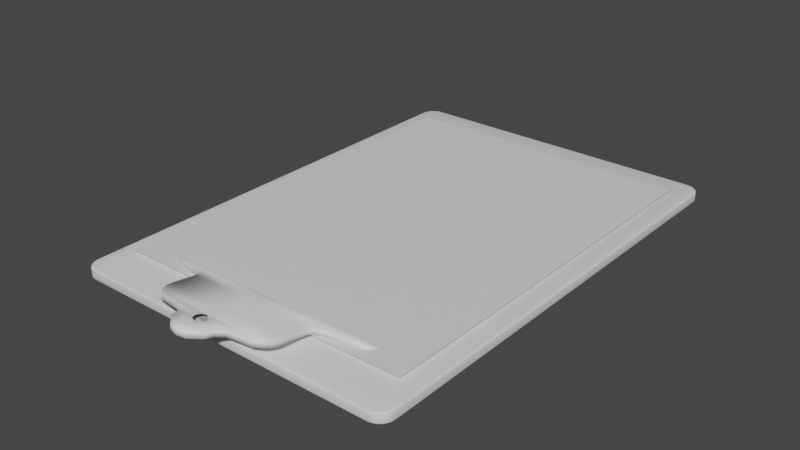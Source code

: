 # Source: clipboard.blend  (saved by Blender 2.90.8; exported with 4.5.12 LTS)
import bpy
from mathutils import Matrix  # noqa: F401  (used for matrix-valued properties, if any)

bpy.ops.wm.read_factory_settings(use_empty=True)
scene = bpy.context.scene
scene.name = 'Scene'

# ---- collections
col_collection = bpy.data.collections.new('Collection'); scene.collection.children.link(col_collection)

# ---- materials (node trees are filled in below, after node groups)
mat_board = bpy.data.materials.new('Board')
mat_board.use_transparent_shadow = False
mat_clip = bpy.data.materials.new('Clip')
mat_clip.use_transparent_shadow = False
mat_paper = bpy.data.materials.new('Paper')
mat_paper.use_transparent_shadow = False

# ---- material node trees
mat_board.use_nodes = True; mat_board.node_tree.nodes.clear()
_N = mat_board.node_tree.nodes; _L = mat_board.node_tree.links
n0 = _N.new('ShaderNodeBsdfPrincipled'); n0.name = 'Principled BSDF'; n0.location = (10, 300)
n0.distribution = 'GGX'
n0.subsurface_method = 'BURLEY'
n0.inputs[3].default_value = 1.45
n0.inputs[27].default_value = (0.0, 0.0, 0.0, 1.0)
n0.inputs[28].default_value = 1.0
n1 = _N.new('ShaderNodeOutputMaterial'); n1.name = 'Material Output'; n1.location = (300, 300)
_L.new(n0.outputs[0], n1.inputs[0])
n1.is_active_output = True
mat_clip.use_nodes = True; mat_clip.node_tree.nodes.clear()
_N = mat_clip.node_tree.nodes; _L = mat_clip.node_tree.links
n0 = _N.new('ShaderNodeBsdfPrincipled'); n0.name = 'Principled BSDF'; n0.location = (10, 300)
n0.distribution = 'GGX'
n0.subsurface_method = 'BURLEY'
n0.inputs[3].default_value = 1.45
n0.inputs[27].default_value = (0.0, 0.0, 0.0, 1.0)
n0.inputs[28].default_value = 1.0
n1 = _N.new('ShaderNodeOutputMaterial'); n1.name = 'Material Output'; n1.location = (300, 300)
_L.new(n0.outputs[0], n1.inputs[0])
n1.is_active_output = True
mat_paper.use_nodes = True; mat_paper.node_tree.nodes.clear()
_N = mat_paper.node_tree.nodes; _L = mat_paper.node_tree.links
n0 = _N.new('ShaderNodeBsdfPrincipled'); n0.name = 'Principled BSDF'; n0.location = (10, 300)
n0.distribution = 'GGX'
n0.subsurface_method = 'BURLEY'
n0.inputs[3].default_value = 1.45
n0.inputs[27].default_value = (0.0, 0.0, 0.0, 1.0)
n0.inputs[28].default_value = 1.0
n1 = _N.new('ShaderNodeOutputMaterial'); n1.name = 'Material Output'; n1.location = (300, 300)
_L.new(n0.outputs[0], n1.inputs[0])
n1.is_active_output = True

# ---- world
world_world = bpy.data.worlds.new('World'); scene.world = world_world
world_world.use_nodes = True; world_world.node_tree.nodes.clear()
_N = world_world.node_tree.nodes; _L = world_world.node_tree.links
n0 = _N.new('ShaderNodeOutputWorld'); n0.name = 'World Output'; n0.location = (300, 300)
n1 = _N.new('ShaderNodeBackground'); n1.name = 'Background'; n1.location = (10, 300)
n1.inputs[0].default_value = (0.05088, 0.05088, 0.05088, 1.0)
_L.new(n1.outputs[0], n0.inputs[0])
n0.is_active_output = True
world_world.color = (0.05088, 0.05088, 0.05088)
world_world.use_sun_shadow = False
world_world.sun_shadow_jitter_overblur = 0.0

# ---- meshes
me_cube_001 = bpy.data.meshes.new('Cube.001')
me_cube_001.from_pydata([(-1.247, -1.935, -0.04122), (-1.247, -1.948, -0.02845), (-1.247, -1.942, -0.03951), (-1.247, -1.946, -0.03484), (-1.354, -1.828, -0.04122), (-1.367, -1.829, -0.02845), (-1.36, -1.828, -0.03951), (-1.365, -1.829, -0.03484), (-1.271, -1.932, -0.04122), (-1.274, -1.945, -0.02845), (-1.273, -1.939, -0.03951), (-1.274, -1.943, -0.03484), (-1.294, -1.925, -0.04122), (-1.299, -1.936, -0.02845), (-1.296, -1.93, -0.03951), (-1.299, -1.935, -0.03484), (-1.314, -1.912, -0.04122), (-1.322, -1.922, -0.02845), (-1.318, -1.917, -0.03951), (-1.321, -1.921, -0.03484), (-1.331, -1.895, -0.04122), (-1.341, -1.903, -0.02845), (-1.336, -1.899, -0.03951), (-1.339, -1.902, -0.03484), (-1.343, -1.875, -0.04122), (-1.355, -1.88, -0.02845), (-1.349, -1.878, -0.03951), (-1.353, -1.88, -0.03484), (-1.351, -1.852, -0.04122), (-1.364, -1.855, -0.02845), (-1.358, -1.854, -0.03951), (-1.362, -1.855, -0.03484), (-1.354, -1.828, 0.04122), (-1.367, -1.829, 0.02845), (-1.36, -1.828, 0.03951), (-1.365, -1.829, 0.03484), (-1.247, -1.935, 0.04122), (-1.247, -1.948, 0.02845), (-1.247, -1.942, 0.03951), (-1.247, -1.946, 0.03484), (-1.351, -1.852, 0.04122), (-1.364, -1.855, 0.02845), (-1.358, -1.854, 0.03951), (-1.362, -1.855, 0.03484), (-1.343, -1.875, 0.04122), (-1.355, -1.88, 0.02845), (-1.349, -1.878, 0.03951), (-1.353, -1.88, 0.03484), (-1.331, -1.895, 0.04122), (-1.341, -1.903, 0.02845), (-1.336, -1.899, 0.03951), (-1.339, -1.902, 0.03484), (-1.314, -1.912, 0.04122), (-1.322, -1.922, 0.02845), (-1.318, -1.917, 0.03951), (-1.321, -1.921, 0.03484), (-1.294, -1.925, 0.04122), (-1.299, -1.936, 0.02845), (-1.296, -1.93, 0.03951), (-1.299, -1.935, 0.03484), (-1.271, -1.932, 0.04122), (-1.274, -1.945, 0.02845), (-1.273, -1.939, 0.03951), (-1.274, -1.943, 0.03484), (-1.354, 1.828, -0.04122), (-1.367, 1.829, -0.02845), (-1.36, 1.828, -0.03951), (-1.365, 1.829, -0.03484), (-1.247, 1.935, -0.04122), (-1.247, 1.948, -0.02845), (-1.247, 1.942, -0.03951), (-1.247, 1.946, -0.03484), (-1.351, 1.852, -0.04122), (-1.364, 1.855, -0.02845), (-1.358, 1.854, -0.03951), (-1.362, 1.855, -0.03484), (-1.343, 1.875, -0.04122), (-1.355, 1.88, -0.02845), (-1.349, 1.878, -0.03951), (-1.353, 1.88, -0.03484), (-1.331, 1.895, -0.04122), (-1.341, 1.903, -0.02845), (-1.336, 1.899, -0.03951), (-1.339, 1.902, -0.03484), (-1.314, 1.912, -0.04122), (-1.322, 1.922, -0.02845), (-1.318, 1.917, -0.03951), (-1.321, 1.921, -0.03484), (-1.294, 1.925, -0.04122), (-1.299, 1.936, -0.02845), (-1.296, 1.93, -0.03951), (-1.299, 1.935, -0.03484), (-1.271, 1.932, -0.04122), (-1.274, 1.945, -0.02845), (-1.273, 1.939, -0.03951), (-1.274, 1.943, -0.03484), (-1.247, 1.935, 0.04122), (-1.247, 1.948, 0.02845), (-1.247, 1.942, 0.03951), (-1.247, 1.946, 0.03484), (-1.354, 1.828, 0.04122), (-1.367, 1.829, 0.02845), (-1.36, 1.828, 0.03951), (-1.365, 1.829, 0.03484), (-1.271, 1.932, 0.04122), (-1.274, 1.945, 0.02845), (-1.273, 1.939, 0.03951), (-1.274, 1.943, 0.03484), (-1.294, 1.925, 0.04122), (-1.299, 1.936, 0.02845), (-1.296, 1.93, 0.03951), (-1.299, 1.935, 0.03484), (-1.314, 1.912, 0.04122), (-1.322, 1.922, 0.02845), (-1.318, 1.917, 0.03951), (-1.321, 1.921, 0.03484), (-1.331, 1.895, 0.04122), (-1.341, 1.903, 0.02845), (-1.336, 1.899, 0.03951), (-1.339, 1.902, 0.03484), (-1.343, 1.875, 0.04122), (-1.355, 1.88, 0.02845), (-1.349, 1.878, 0.03951), (-1.353, 1.88, 0.03484), (-1.351, 1.852, 0.04122), (-1.364, 1.855, 0.02845), (-1.358, 1.854, 0.03951), (-1.362, 1.855, 0.03484), (1.354, -1.828, -0.04122), (1.367, -1.829, -0.02845), (1.36, -1.828, -0.03951), (1.365, -1.829, -0.03484), (1.247, -1.935, -0.04122), (1.247, -1.948, -0.02845), (1.247, -1.942, -0.03951), (1.247, -1.946, -0.03484), (1.351, -1.852, -0.04122), (1.364, -1.855, -0.02845), (1.358, -1.854, -0.03951), (1.362, -1.855, -0.03484), (1.343, -1.875, -0.04122), (1.355, -1.88, -0.02845), (1.349, -1.878, -0.03951), (1.353, -1.88, -0.03484), (1.331, -1.895, -0.04122), (1.341, -1.903, -0.02845), (1.336, -1.899, -0.03951), (1.339, -1.902, -0.03484), (1.314, -1.912, -0.04122), (1.322, -1.922, -0.02845), (1.318, -1.917, -0.03951), (1.321, -1.921, -0.03484), (1.294, -1.925, -0.04122), (1.299, -1.936, -0.02845), (1.296, -1.93, -0.03951), (1.299, -1.935, -0.03484), (1.271, -1.932, -0.04122), (1.274, -1.945, -0.02845), (1.273, -1.939, -0.03951), (1.274, -1.943, -0.03484), (1.247, -1.935, 0.04122), (1.247, -1.948, 0.02845), (1.247, -1.942, 0.03951), (1.247, -1.946, 0.03484), (1.354, -1.828, 0.04122), (1.367, -1.829, 0.02845), (1.36, -1.828, 0.03951), (1.365, -1.829, 0.03484), (1.271, -1.932, 0.04122), (1.274, -1.945, 0.02845), (1.273, -1.939, 0.03951), (1.274, -1.943, 0.03484), (1.294, -1.925, 0.04122), (1.299, -1.936, 0.02845), (1.296, -1.93, 0.03951), (1.299, -1.935, 0.03484), (1.314, -1.912, 0.04122), (1.322, -1.922, 0.02845), (1.318, -1.917, 0.03951), (1.321, -1.921, 0.03484), (1.331, -1.895, 0.04122), (1.341, -1.903, 0.02845), (1.336, -1.899, 0.03951), (1.339, -1.902, 0.03484), (1.343, -1.875, 0.04122), (1.355, -1.88, 0.02845), (1.349, -1.878, 0.03951), (1.353, -1.88, 0.03484), (1.351, -1.852, 0.04122), (1.364, -1.855, 0.02845), (1.358, -1.854, 0.03951), (1.362, -1.855, 0.03484), (1.247, 1.935, -0.04122), (1.247, 1.948, -0.02845), (1.247, 1.942, -0.03951), (1.247, 1.946, -0.03484), (1.354, 1.828, -0.04122), (1.367, 1.829, -0.02845), (1.36, 1.828, -0.03951), (1.365, 1.829, -0.03484), (1.271, 1.932, -0.04122), (1.274, 1.945, -0.02845), (1.273, 1.939, -0.03951), (1.274, 1.943, -0.03484), (1.294, 1.925, -0.04122), (1.299, 1.936, -0.02845), (1.296, 1.93, -0.03951), (1.299, 1.935, -0.03484), (1.314, 1.912, -0.04122), (1.322, 1.922, -0.02845), (1.318, 1.917, -0.03951), (1.321, 1.921, -0.03484), (1.331, 1.895, -0.04122), (1.341, 1.903, -0.02845), (1.336, 1.899, -0.03951), (1.339, 1.902, -0.03484), (1.343, 1.875, -0.04122), (1.355, 1.88, -0.02845), (1.349, 1.878, -0.03951), (1.353, 1.88, -0.03484), (1.351, 1.852, -0.04122), (1.364, 1.855, -0.02845), (1.358, 1.854, -0.03951), (1.362, 1.855, -0.03484), (1.354, 1.828, 0.04122), (1.367, 1.829, 0.02845), (1.36, 1.828, 0.03951), (1.365, 1.829, 0.03484), (1.247, 1.935, 0.04122), (1.247, 1.948, 0.02845), (1.247, 1.942, 0.03951), (1.247, 1.946, 0.03484), (1.351, 1.852, 0.04122), (1.364, 1.855, 0.02845), (1.358, 1.854, 0.03951), (1.362, 1.855, 0.03484), (1.343, 1.875, 0.04122), (1.355, 1.88, 0.02845), (1.349, 1.878, 0.03951), (1.353, 1.88, 0.03484), (1.331, 1.895, 0.04122), (1.341, 1.903, 0.02845), (1.336, 1.899, 0.03951), (1.339, 1.902, 0.03484), (1.314, 1.912, 0.04122), (1.322, 1.922, 0.02845), (1.318, 1.917, 0.03951), (1.321, 1.921, 0.03484), (1.294, 1.925, 0.04122), (1.299, 1.936, 0.02845), (1.296, 1.93, 0.03951), (1.299, 1.935, 0.03484), (1.271, 1.932, 0.04122), (1.274, 1.945, 0.02845), (1.273, 1.939, 0.03951), (1.274, 1.943, 0.03484)], [], [(29, 41, 33, 5), (161, 133, 157, 169), (125, 73, 65, 101), (9, 61, 57, 13), (121, 77, 73, 125), (133, 161, 37, 1), (13, 57, 53, 17), (17, 53, 49, 21), (21, 49, 45, 25), (25, 45, 41, 29), (224, 232, 236, 240, 244, 248, 252, 228, 96, 104, 108, 112, 116, 120, 124, 100, 32, 40, 44, 48, 52, 56, 60, 36, 160, 168, 172, 176, 180, 184, 188, 164), (5, 33, 101, 65), (69, 97, 229, 193), (189, 137, 129, 165), (105, 93, 89, 109), (109, 89, 85, 113), (113, 85, 81, 117), (117, 81, 77, 121), (97, 69, 93, 105), (249, 205, 201, 253), (233, 221, 217, 237), (237, 217, 213, 241), (241, 213, 209, 245), (245, 209, 205, 249), (225, 197, 221, 233), (185, 141, 137, 189), (253, 201, 193, 229), (169, 157, 153, 173), (173, 153, 149, 177), (177, 149, 145, 181), (181, 145, 141, 185), (197, 225, 165, 129), (1, 37, 61, 9), (8, 0, 2, 10), (10, 2, 3, 11), (11, 3, 1, 9), (36, 60, 62, 38), (38, 62, 63, 39), (39, 63, 61, 37), (12, 8, 10, 14), (14, 10, 11, 15), (15, 11, 9, 13), (60, 56, 58, 62), (62, 58, 59, 63), (63, 59, 57, 61), (16, 12, 14, 18), (18, 14, 15, 19), (19, 15, 13, 17), (56, 52, 54, 58), (58, 54, 55, 59), (59, 55, 53, 57), (20, 16, 18, 22), (22, 18, 19, 23), (23, 19, 17, 21), (52, 48, 50, 54), (54, 50, 51, 55), (55, 51, 49, 53), (24, 20, 22, 26), (26, 22, 23, 27), (27, 23, 21, 25), (48, 44, 46, 50), (50, 46, 47, 51), (51, 47, 45, 49), (28, 24, 26, 30), (30, 26, 27, 31), (31, 27, 25, 29), (44, 40, 42, 46), (46, 42, 43, 47), (47, 43, 41, 45), (4, 28, 30, 6), (6, 30, 31, 7), (7, 31, 29, 5), (40, 32, 34, 42), (42, 34, 35, 43), (43, 35, 33, 41), (104, 96, 98, 106), (106, 98, 99, 107), (107, 99, 97, 105), (68, 92, 94, 70), (70, 94, 95, 71), (71, 95, 93, 69), (108, 104, 106, 110), (110, 106, 107, 111), (111, 107, 105, 109), (92, 88, 90, 94), (94, 90, 91, 95), (95, 91, 89, 93), (112, 108, 110, 114), (114, 110, 111, 115), (115, 111, 109, 113), (88, 84, 86, 90), (90, 86, 87, 91), (91, 87, 85, 89), (116, 112, 114, 118), (118, 114, 115, 119), (119, 115, 113, 117), (84, 80, 82, 86), (86, 82, 83, 87), (87, 83, 81, 85), (120, 116, 118, 122), (122, 118, 119, 123), (123, 119, 117, 121), (80, 76, 78, 82), (82, 78, 79, 83), (83, 79, 77, 81), (124, 120, 122, 126), (126, 122, 123, 127), (127, 123, 121, 125), (76, 72, 74, 78), (78, 74, 75, 79), (79, 75, 73, 77), (100, 124, 126, 102), (102, 126, 127, 103), (103, 127, 125, 101), (72, 64, 66, 74), (74, 66, 67, 75), (75, 67, 65, 73), (232, 224, 226, 234), (234, 226, 227, 235), (235, 227, 225, 233), (196, 220, 222, 198), (198, 222, 223, 199), (199, 223, 221, 197), (236, 232, 234, 238), (238, 234, 235, 239), (239, 235, 233, 237), (220, 216, 218, 222), (222, 218, 219, 223), (223, 219, 217, 221), (240, 236, 238, 242), (242, 238, 239, 243), (243, 239, 237, 241), (216, 212, 214, 218), (218, 214, 215, 219), (219, 215, 213, 217), (244, 240, 242, 246), (246, 242, 243, 247), (247, 243, 241, 245), (212, 208, 210, 214), (214, 210, 211, 215), (215, 211, 209, 213), (248, 244, 246, 250), (250, 246, 247, 251), (251, 247, 245, 249), (208, 204, 206, 210), (210, 206, 207, 211), (211, 207, 205, 209), (252, 248, 250, 254), (254, 250, 251, 255), (255, 251, 249, 253), (204, 200, 202, 206), (206, 202, 203, 207), (207, 203, 201, 205), (228, 252, 254, 230), (230, 254, 255, 231), (231, 255, 253, 229), (200, 192, 194, 202), (202, 194, 195, 203), (203, 195, 193, 201), (168, 160, 162, 170), (170, 162, 163, 171), (171, 163, 161, 169), (132, 156, 158, 134), (134, 158, 159, 135), (135, 159, 157, 133), (172, 168, 170, 174), (174, 170, 171, 175), (175, 171, 169, 173), (156, 152, 154, 158), (158, 154, 155, 159), (159, 155, 153, 157), (176, 172, 174, 178), (178, 174, 175, 179), (179, 175, 173, 177), (152, 148, 150, 154), (154, 150, 151, 155), (155, 151, 149, 153), (180, 176, 178, 182), (182, 178, 179, 183), (183, 179, 177, 181), (148, 144, 146, 150), (150, 146, 147, 151), (151, 147, 145, 149), (184, 180, 182, 186), (186, 182, 183, 187), (187, 183, 181, 185), (144, 140, 142, 146), (146, 142, 143, 147), (147, 143, 141, 145), (188, 184, 186, 190), (190, 186, 187, 191), (191, 187, 185, 189), (140, 136, 138, 142), (142, 138, 139, 143), (143, 139, 137, 141), (164, 188, 190, 166), (166, 190, 191, 167), (167, 191, 189, 165), (136, 128, 130, 138), (138, 130, 131, 139), (139, 131, 129, 137), (5, 65, 67, 7), (7, 67, 66, 6), (6, 66, 64, 4), (69, 193, 195, 71), (71, 195, 194, 70), (70, 194, 192, 68), (197, 129, 131, 199), (199, 131, 130, 198), (198, 130, 128, 196), (133, 1, 3, 135), (135, 3, 2, 134), (134, 2, 0, 132), (32, 100, 102, 34), (34, 102, 103, 35), (35, 103, 101, 33), (160, 36, 38, 162), (162, 38, 39, 163), (163, 39, 37, 161), (165, 225, 227, 167), (167, 227, 226, 166), (166, 226, 224, 164), (229, 97, 99, 231), (231, 99, 98, 230), (230, 98, 96, 228), (64, 72, 76, 80, 84, 88, 92, 68, 192, 200, 204, 208, 212, 216, 220, 196, 128, 136, 140, 144, 148, 152, 156, 132, 0, 8, 12, 16, 20, 24, 28, 4)])
me_cube_001.polygons.foreach_set('use_smooth', [True] * 226)
_uv = me_cube_001.uv_layers.new(name='UVMap')
_uv.uv.foreach_set('vector', [0.4137, 0.005952, 0.5863, 0.005952, 0.5863, 0.007656, 0.4137, 0.007656, 0.5863, 0.7609, 0.4137, 0.7609, 0.4118, 0.7556, 0.5882, 0.7556, 0.6437, 0.3313, 0.3563, 0.3313, 0.4137, 0.2423, 0.5863, 0.2423, 0.4137, 0.9915, 0.5863, 0.9915, 0.5863, 0.9938, 0.4137, 0.9938, 0.6435, 0.3319, 0.3565, 0.3319, 0.3563, 0.3313, 0.6437, 0.3313, 0.4137, 0.7609, 0.5863, 0.7609, 0.5863, 0.9891, 0.4137, 0.9891, 0.4137, 0.9938, 0.5863, 0.9938, 0.5863, 0.9959, 0.4137, 0.9959, 0.4137, 0.0, 0.5863, 0.0, 0.5863, 0.002883, 0.4137, 0.002883, 0.4137, 0.002883, 0.5863, 0.002883, 0.5863, 0.004334, 0.4137, 0.004334, 0.4137, 0.004334, 0.5863, 0.004334, 0.5863, 0.005952, 0.4137, 0.005952, 0.626, 0.5076, 0.626, 0.506, 0.6263, 0.5045, 0.6266, 0.5026, 0.6272, 0.4992, 0.6279, 0.4973, 0.6297, 0.4968, 0.6349, 0.4997, 0.8282, 0.4648, 0.7381, 0.3725, 0.7157, 0.3481, 0.7139, 0.3442, 0.7144, 0.3416, 0.7173, 0.3433, 0.7417, 0.3684, 0.837, 0.4693, 0.8738, 0.7423, 0.8736, 0.7439, 0.8729, 0.7453, 0.8717, 0.7466, 0.8702, 0.7477, 0.8683, 0.7485, 0.8662, 0.749, 0.864, 0.7492, 0.6349, 0.7503, 0.6297, 0.7532, 0.6279, 0.7527, 0.6272, 0.7508, 0.6267, 0.7474, 0.6263, 0.7455, 0.626, 0.744, 0.626, 0.7424, 0.4137, 0.007656, 0.5863, 0.007656, 0.5863, 0.2423, 0.4137, 0.2423, 0.4137, 0.2609, 0.5863, 0.2609, 0.5863, 0.4891, 0.4137, 0.4891, 0.5863, 0.744, 0.4137, 0.744, 0.4137, 0.7423, 0.5863, 0.7423, 0.6418, 0.3391, 0.3582, 0.3391, 0.3576, 0.3377, 0.6424, 0.3377, 0.6424, 0.3377, 0.3576, 0.3377, 0.3572, 0.3366, 0.6428, 0.3366, 0.6428, 0.3366, 0.3572, 0.3366, 0.3568, 0.3324, 0.6432, 0.3324, 0.6432, 0.3324, 0.3568, 0.3324, 0.3565, 0.3319, 0.6435, 0.3319, 0.5863, 0.2609, 0.4137, 0.2609, 0.3582, 0.3391, 0.6418, 0.3391, 0.5877, 0.4961, 0.4123, 0.4961, 0.4118, 0.4944, 0.5882, 0.4944, 0.5863, 0.506, 0.4137, 0.506, 0.4135, 0.5043, 0.5865, 0.5043, 0.5865, 0.5043, 0.4135, 0.5043, 0.4132, 0.5029, 0.5868, 0.5029, 0.5868, 0.5029, 0.4132, 0.5029, 0.4128, 0.4978, 0.5872, 0.4978, 0.5872, 0.4978, 0.4128, 0.4978, 0.4123, 0.4961, 0.5877, 0.4961, 0.5863, 0.5077, 0.4137, 0.5077, 0.4137, 0.506, 0.5863, 0.506, 0.5865, 0.7457, 0.4135, 0.7457, 0.4137, 0.744, 0.5863, 0.744, 0.5882, 0.4944, 0.4118, 0.4944, 0.4137, 0.4891, 0.5863, 0.4891, 0.5882, 0.7556, 0.4118, 0.7556, 0.4123, 0.7539, 0.5877, 0.7539, 0.5877, 0.7539, 0.4123, 0.7539, 0.4128, 0.7522, 0.5872, 0.7522, 0.5872, 0.7522, 0.4128, 0.7522, 0.4132, 0.7471, 0.5868, 0.7471, 0.5868, 0.7471, 0.4132, 0.7471, 0.4135, 0.7457, 0.5865, 0.7457, 0.4137, 0.5077, 0.5863, 0.5077, 0.5863, 0.7423, 0.4137, 0.7423, 0.4137, 0.9891, 0.5863, 0.9891, 0.5863, 0.9915, 0.4137, 0.9915, 0.1338, 0.749, 0.136, 0.7492, 0.1359, 0.7496, 0.1336, 0.7494, 0.1336, 0.7494, 0.1359, 0.7496, 0.1359, 0.75, 0.1335, 0.7498, 0.3944, 0.9915, 0.3944, 0.9891, 0.4137, 0.9891, 0.4137, 0.9915, 0.864, 0.7492, 0.8662, 0.749, 0.8664, 0.7494, 0.8641, 0.7496, 0.8641, 0.7496, 0.8664, 0.7494, 0.8665, 0.7498, 0.8641, 0.75, 0.6056, 0.9891, 0.6056, 0.9915, 0.5863, 0.9915, 0.5863, 0.9891, 0.1317, 0.7485, 0.1338, 0.749, 0.1336, 0.7494, 0.1314, 0.7489, 0.1314, 0.7489, 0.1336, 0.7494, 0.1335, 0.7498, 0.1312, 0.7492, 0.3944, 0.9938, 0.3944, 0.9915, 0.4137, 0.9915, 0.4137, 0.9938, 0.8662, 0.749, 0.8683, 0.7485, 0.8686, 0.7489, 0.8664, 0.7494, 0.8664, 0.7494, 0.8686, 0.7489, 0.8688, 0.7492, 0.8665, 0.7498, 0.6056, 0.9915, 0.6056, 0.9938, 0.5863, 0.9938, 0.5863, 0.9915, 0.1298, 0.7477, 0.1317, 0.7485, 0.1314, 0.7489, 0.1295, 0.748, 0.1295, 0.748, 0.1314, 0.7489, 0.1312, 0.7492, 0.1291, 0.7483, 0.3944, 0.9959, 0.3944, 0.9938, 0.4137, 0.9938, 0.4137, 0.9959, 0.8683, 0.7485, 0.8702, 0.7477, 0.8705, 0.748, 0.8686, 0.7489, 0.8686, 0.7489, 0.8705, 0.748, 0.8709, 0.7483, 0.8688, 0.7492, 0.6056, 0.9938, 0.6056, 0.9959, 0.5863, 0.9959, 0.5863, 0.9938, 0.1283, 0.7466, 0.1298, 0.7477, 0.1295, 0.748, 0.1278, 0.7469, 0.1278, 0.7469, 0.1295, 0.748, 0.1291, 0.7483, 0.1274, 0.7471, 0.3944, 0.002862, 0.3944, 2.079e-05, 0.4137, 0.0, 0.4137, 0.002883, 0.8702, 0.7477, 0.8717, 0.7466, 0.8722, 0.7469, 0.8705, 0.748, 0.8705, 0.748, 0.8722, 0.7469, 0.8726, 0.7471, 0.8709, 0.7483, 0.6056, 2.08e-05, 0.6056, 0.002862, 0.5863, 0.002883, 0.5863, 0.0, 0.1271, 0.7453, 0.1283, 0.7466, 0.1278, 0.7469, 0.1266, 0.7455, 0.1266, 0.7455, 0.1278, 0.7469, 0.1274, 0.7471, 0.1261, 0.7457, 0.3944, 0.004324, 0.3944, 0.002893, 0.4137, 0.002883, 0.4137, 0.004334, 0.8717, 0.7466, 0.8729, 0.7453, 0.8734, 0.7455, 0.8722, 0.7469, 0.8722, 0.7469, 0.8734, 0.7455, 0.8739, 0.7457, 0.8726, 0.7471, 0.6056, 0.002893, 0.6056, 0.004324, 0.5863, 0.004334, 0.5863, 0.002883, 0.1264, 0.7439, 0.1271, 0.7453, 0.1266, 0.7455, 0.1258, 0.744, 0.1258, 0.744, 0.1266, 0.7455, 0.1261, 0.7457, 0.1253, 0.7441, 0.3944, 0.005941, 0.3944, 0.004346, 0.4137, 0.004334, 0.4137, 0.005952, 0.8729, 0.7453, 0.8736, 0.7439, 0.8742, 0.744, 0.8734, 0.7455, 0.8734, 0.7455, 0.8742, 0.744, 0.8747, 0.7441, 0.8739, 0.7457, 0.6056, 0.004346, 0.6056, 0.005941, 0.5863, 0.005952, 0.5863, 0.004334, 0.1262, 0.7423, 0.1264, 0.7439, 0.1258, 0.744, 0.1256, 0.7423, 0.1256, 0.7423, 0.1258, 0.744, 0.1253, 0.744, 0.125, 0.7424, 0.3944, 0.00765, 0.3944, 0.005965, 0.4137, 0.005952, 0.4137, 0.007656, 0.8736, 0.7439, 0.8738, 0.7423, 0.8744, 0.7423, 0.8742, 0.744, 0.8742, 0.744, 0.8744, 0.7423, 0.875, 0.7424, 0.8747, 0.744, 0.6056, 0.005965, 0.6056, 0.00765, 0.5863, 0.007656, 0.5863, 0.005952, 0.7381, 0.3725, 0.8282, 0.4648, 0.8435, 0.4798, 0.7242, 0.3582, 0.7242, 0.3582, 0.8435, 0.4798, 0.8635, 0.4994, 0.7066, 0.3402, 0.6733, 0.3385, 0.6058, 0.2612, 0.5863, 0.2609, 0.6418, 0.3391, 0.1718, 0.4648, 0.2619, 0.3725, 0.2758, 0.3582, 0.1565, 0.4798, 0.1565, 0.4798, 0.2758, 0.3582, 0.2934, 0.3402, 0.1365, 0.4994, 0.3942, 0.2612, 0.3267, 0.3385, 0.3582, 0.3391, 0.4137, 0.2609, 0.7157, 0.3481, 0.7381, 0.3725, 0.7242, 0.3582, 0.71, 0.342, 0.71, 0.342, 0.7242, 0.3582, 0.6737, 0.339, 0.6743, 0.3377, 0.6743, 0.3377, 0.6737, 0.339, 0.6418, 0.3391, 0.6424, 0.3377, 0.2619, 0.3725, 0.2843, 0.3481, 0.29, 0.342, 0.2758, 0.3582, 0.2758, 0.3582, 0.29, 0.342, 0.3257, 0.3377, 0.3263, 0.339, 0.3263, 0.339, 0.3257, 0.3377, 0.3576, 0.3377, 0.3582, 0.3391, 0.7139, 0.3442, 0.7157, 0.3481, 0.71, 0.342, 0.71, 0.3399, 0.71, 0.3399, 0.71, 0.342, 0.6743, 0.3377, 0.6749, 0.3366, 0.6749, 0.3366, 0.6743, 0.3377, 0.6424, 0.3377, 0.6428, 0.3366, 0.2843, 0.3481, 0.2861, 0.3442, 0.29, 0.3399, 0.29, 0.342, 0.29, 0.342, 0.29, 0.3399, 0.3251, 0.3366, 0.3257, 0.3377, 0.3257, 0.3377, 0.3251, 0.3366, 0.3572, 0.3366, 0.3576, 0.3377, 0.7144, 0.3416, 0.7139, 0.3442, 0.71, 0.3399, 0.7105, 0.3365, 0.7105, 0.3365, 0.71, 0.3399, 0.6749, 0.3366, 0.6754, 0.3324, 0.6754, 0.3324, 0.6749, 0.3366, 0.6428, 0.3366, 0.6432, 0.3324, 0.2861, 0.3442, 0.2856, 0.3416, 0.2895, 0.3365, 0.29, 0.3399, 0.29, 0.3399, 0.2895, 0.3365, 0.3246, 0.3324, 0.3251, 0.3366, 0.3251, 0.3366, 0.3246, 0.3324, 0.3568, 0.3324, 0.3572, 0.3366, 0.7173, 0.3433, 0.7144, 0.3416, 0.7105, 0.3365, 0.7117, 0.3365, 0.7117, 0.3365, 0.7105, 0.3365, 0.6754, 0.3324, 0.6758, 0.3319, 0.6758, 0.3319, 0.6754, 0.3324, 0.6432, 0.3324, 0.6435, 0.3319, 0.2856, 0.3416, 0.2827, 0.3433, 0.2883, 0.3365, 0.2895, 0.3365, 0.2895, 0.3365, 0.2883, 0.3365, 0.3242, 0.3319, 0.3246, 0.3324, 0.3246, 0.3324, 0.3242, 0.3319, 0.3565, 0.3319, 0.3568, 0.3324, 0.7417, 0.3684, 0.7173, 0.3433, 0.7117, 0.3365, 0.7275, 0.3526, 0.7275, 0.3526, 0.7117, 0.3365, 0.6758, 0.3319, 0.676, 0.3314, 0.676, 0.3314, 0.6758, 0.3319, 0.6435, 0.3319, 0.6437, 0.3313, 0.2827, 0.3433, 0.2583, 0.3684, 0.2725, 0.3526, 0.2883, 0.3365, 0.2883, 0.3365, 0.2725, 0.3526, 0.324, 0.3314, 0.3242, 0.3319, 0.3242, 0.3319, 0.324, 0.3314, 0.3563, 0.3313, 0.3565, 0.3319, 0.837, 0.4693, 0.7417, 0.3684, 0.7275, 0.3526, 0.8533, 0.4856, 0.8533, 0.4856, 0.7275, 0.3526, 0.7094, 0.3326, 0.8744, 0.507, 0.6058, 0.2427, 0.6756, 0.3307, 0.6437, 0.3313, 0.5863, 0.2423, 0.2583, 0.3684, 0.163, 0.4693, 0.1467, 0.4856, 0.2725, 0.3526, 0.2725, 0.3526, 0.1467, 0.4856, 0.1256, 0.507, 0.2906, 0.3326, 0.3244, 0.3307, 0.3942, 0.2427, 0.4137, 0.2423, 0.3563, 0.3313, 0.626, 0.506, 0.626, 0.5076, 0.6255, 0.5076, 0.6256, 0.506, 0.6256, 0.506, 0.6255, 0.5076, 0.6056, 0.5077, 0.6057, 0.506, 0.6057, 0.506, 0.6056, 0.5077, 0.5863, 0.5077, 0.5863, 0.506, 0.374, 0.5076, 0.374, 0.506, 0.3744, 0.506, 0.3745, 0.5076, 0.3745, 0.5076, 0.3744, 0.506, 0.3943, 0.506, 0.3944, 0.5077, 0.3944, 0.5077, 0.3943, 0.506, 0.4137, 0.506, 0.4137, 0.5077, 0.6263, 0.5045, 0.626, 0.506, 0.6256, 0.506, 0.6258, 0.5044, 0.6258, 0.5044, 0.6256, 0.506, 0.6057, 0.506, 0.6059, 0.5043, 0.6059, 0.5043, 0.6057, 0.506, 0.5863, 0.506, 0.5865, 0.5043, 0.374, 0.506, 0.3737, 0.5045, 0.3742, 0.5044, 0.3744, 0.506, 0.3744, 0.506, 0.3742, 0.5044, 0.3941, 0.5043, 0.3943, 0.506, 0.3943, 0.506, 0.3941, 0.5043, 0.4135, 0.5043, 0.4137, 0.506, 0.6266, 0.5026, 0.6263, 0.5045, 0.6258, 0.5044, 0.6262, 0.5027, 0.6262, 0.5027, 0.6258, 0.5044, 0.6059, 0.5043, 0.6063, 0.5029, 0.6063, 0.5029, 0.6059, 0.5043, 0.5865, 0.5043, 0.5868, 0.5029, 0.3737, 0.5045, 0.3734, 0.5026, 0.3738, 0.5027, 0.3742, 0.5044, 0.3742, 0.5044, 0.3738, 0.5027, 0.3937, 0.5029, 0.3941, 0.5043, 0.3941, 0.5043, 0.3937, 0.5029, 0.4132, 0.5029, 0.4135, 0.5043, 0.6272, 0.4992, 0.6266, 0.5026, 0.6262, 0.5027, 0.6268, 0.4986, 0.6268, 0.4986, 0.6262, 0.5027, 0.6063, 0.5029, 0.6068, 0.4978, 0.6068, 0.4978, 0.6063, 0.5029, 0.5868, 0.5029, 0.5872, 0.4978, 0.3734, 0.5026, 0.3728, 0.4992, 0.3732, 0.4986, 0.3738, 0.5027, 0.3738, 0.5027, 0.3732, 0.4986, 0.3932, 0.4978, 0.3937, 0.5029, 0.3937, 0.5029, 0.3932, 0.4978, 0.4128, 0.4978, 0.4132, 0.5029, 0.6279, 0.4973, 0.6272, 0.4992, 0.6268, 0.4986, 0.6275, 0.4967, 0.6275, 0.4967, 0.6268, 0.4986, 0.6068, 0.4978, 0.6074, 0.4961, 0.6074, 0.4961, 0.6068, 0.4978, 0.5872, 0.4978, 0.5877, 0.4961, 0.3728, 0.4992, 0.3721, 0.4973, 0.3725, 0.4967, 0.3732, 0.4986, 0.3732, 0.4986, 0.3725, 0.4967, 0.3926, 0.4961, 0.3932, 0.4978, 0.3932, 0.4978, 0.3926, 0.4961, 0.4123, 0.4961, 0.4128, 0.4978, 0.6297, 0.4968, 0.6279, 0.4973, 0.6275, 0.4967, 0.6289, 0.4957, 0.6289, 0.4957, 0.6275, 0.4967, 0.6074, 0.4961, 0.608, 0.4944, 0.608, 0.4944, 0.6074, 0.4961, 0.5877, 0.4961, 0.5882, 0.4944, 0.3721, 0.4973, 0.3703, 0.4968, 0.3711, 0.4957, 0.3725, 0.4967, 0.3725, 0.4967, 0.3711, 0.4957, 0.392, 0.4944, 0.3926, 0.4961, 0.3926, 0.4961, 0.392, 0.4944, 0.4118, 0.4944, 0.4123, 0.4961, 0.6349, 0.4997, 0.6297, 0.4968, 0.6289, 0.4957, 0.6353, 0.4997, 0.6353, 0.4997, 0.6289, 0.4957, 0.6279, 0.4944, 0.6359, 0.5, 0.6056, 0.4891, 0.608, 0.4944, 0.5882, 0.4944, 0.5863, 0.4891, 0.3703, 0.4968, 0.3651, 0.4997, 0.3647, 0.4997, 0.3711, 0.4957, 0.3711, 0.4957, 0.3647, 0.4997, 0.3641, 0.5, 0.3721, 0.4944, 0.392, 0.4944, 0.3944, 0.4891, 0.4137, 0.4891, 0.4118, 0.4944, 0.6297, 0.7532, 0.6349, 0.7503, 0.6353, 0.7502, 0.6289, 0.7543, 0.6289, 0.7543, 0.6353, 0.7502, 0.6359, 0.75, 0.6279, 0.7556, 0.608, 0.7556, 0.6056, 0.7609, 0.5863, 0.7609, 0.5882, 0.7556, 0.3651, 0.7503, 0.3703, 0.7532, 0.3711, 0.7543, 0.3647, 0.7502, 0.3647, 0.7502, 0.3711, 0.7543, 0.3721, 0.7556, 0.3641, 0.75, 0.3944, 0.7609, 0.392, 0.7556, 0.4118, 0.7556, 0.4137, 0.7609, 0.6279, 0.7527, 0.6297, 0.7532, 0.6289, 0.7543, 0.6275, 0.7533, 0.6275, 0.7533, 0.6289, 0.7543, 0.608, 0.7556, 0.6074, 0.7539, 0.6074, 0.7539, 0.608, 0.7556, 0.5882, 0.7556, 0.5877, 0.7539, 0.3703, 0.7532, 0.3721, 0.7527, 0.3725, 0.7533, 0.3711, 0.7543, 0.3711, 0.7543, 0.3725, 0.7533, 0.3926, 0.7539, 0.392, 0.7556, 0.392, 0.7556, 0.3926, 0.7539, 0.4123, 0.7539, 0.4118, 0.7556, 0.6272, 0.7508, 0.6279, 0.7527, 0.6275, 0.7533, 0.6268, 0.7514, 0.6268, 0.7514, 0.6275, 0.7533, 0.6074, 0.7539, 0.6068, 0.7522, 0.6068, 0.7522, 0.6074, 0.7539, 0.5877, 0.7539, 0.5872, 0.7522, 0.3721, 0.7527, 0.3728, 0.7508, 0.3732, 0.7514, 0.3725, 0.7533, 0.3725, 0.7533, 0.3732, 0.7514, 0.3932, 0.7522, 0.3926, 0.7539, 0.3926, 0.7539, 0.3932, 0.7522, 0.4128, 0.7522, 0.4123, 0.7539, 0.6267, 0.7474, 0.6272, 0.7508, 0.6268, 0.7514, 0.6262, 0.7473, 0.6262, 0.7473, 0.6268, 0.7514, 0.6068, 0.7522, 0.6063, 0.7471, 0.6063, 0.7471, 0.6068, 0.7522, 0.5872, 0.7522, 0.5868, 0.7471, 0.3728, 0.7508, 0.3733, 0.7474, 0.3738, 0.7473, 0.3732, 0.7514, 0.3732, 0.7514, 0.3738, 0.7473, 0.3937, 0.7471, 0.3932, 0.7522, 0.3932, 0.7522, 0.3937, 0.7471, 0.4132, 0.7471, 0.4128, 0.7522, 0.6263, 0.7455, 0.6267, 0.7474, 0.6262, 0.7473, 0.6258, 0.7456, 0.6258, 0.7456, 0.6262, 0.7473, 0.6063, 0.7471, 0.6059, 0.7457, 0.6059, 0.7457, 0.6063, 0.7471, 0.5868, 0.7471, 0.5865, 0.7457, 0.3733, 0.7474, 0.3737, 0.7455, 0.3742, 0.7456, 0.3738, 0.7473, 0.3738, 0.7473, 0.3742, 0.7456, 0.3941, 0.7457, 0.3937, 0.7471, 0.3937, 0.7471, 0.3941, 0.7457, 0.4135, 0.7457, 0.4132, 0.7471, 0.626, 0.744, 0.6263, 0.7455, 0.6258, 0.7456, 0.6256, 0.744, 0.6256, 0.744, 0.6258, 0.7456, 0.6059, 0.7457, 0.6057, 0.744, 0.6057, 0.744, 0.6059, 0.7457, 0.5865, 0.7457, 0.5863, 0.744, 0.3737, 0.7455, 0.374, 0.744, 0.3744, 0.744, 0.3742, 0.7456, 0.3742, 0.7456, 0.3744, 0.744, 0.3943, 0.744, 0.3941, 0.7457, 0.3941, 0.7457, 0.3943, 0.744, 0.4137, 0.744, 0.4135, 0.7457, 0.626, 0.7424, 0.626, 0.744, 0.6256, 0.744, 0.6255, 0.7424, 0.6255, 0.7424, 0.6256, 0.744, 0.6057, 0.744, 0.6056, 0.7423, 0.6056, 0.7423, 0.6057, 0.744, 0.5863, 0.744, 0.5863, 0.7423, 0.374, 0.744, 0.374, 0.7424, 0.3745, 0.7424, 0.3744, 0.744, 0.3744, 0.744, 0.3745, 0.7424, 0.3944, 0.7423, 0.3943, 0.744, 0.3943, 0.744, 0.3944, 0.7423, 0.4137, 0.7423, 0.4137, 0.744, 0.4137, 0.007656, 0.4137, 0.2423, 0.3944, 0.2423, 0.3944, 0.007662, 0.125, 0.7423, 0.125, 0.5077, 0.1467, 0.4856, 0.1256, 0.7423, 0.1256, 0.7423, 0.1467, 0.4856, 0.163, 0.4693, 0.1262, 0.7423, 0.4137, 0.2609, 0.4137, 0.4891, 0.3944, 0.4891, 0.3944, 0.2609, 0.1359, 0.5, 0.3641, 0.5, 0.3647, 0.4997, 0.1565, 0.4798, 0.1565, 0.4798, 0.3647, 0.4997, 0.3651, 0.4997, 0.1718, 0.4648, 0.4137, 0.5077, 0.4137, 0.7423, 0.3944, 0.7423, 0.3944, 0.5077, 0.3944, 0.5077, 0.3944, 0.7423, 0.3745, 0.7424, 0.3745, 0.5076, 0.3745, 0.5076, 0.3745, 0.7424, 0.374, 0.7424, 0.374, 0.5076, 0.4137, 0.7609, 0.4137, 0.9891, 0.3944, 0.9891, 0.3944, 0.7609, 0.3641, 0.75, 0.1359, 0.75, 0.1359, 0.7496, 0.3647, 0.7502, 0.3647, 0.7502, 0.1359, 0.7496, 0.136, 0.7492, 0.3651, 0.7503, 0.8738, 0.7423, 0.837, 0.4693, 0.8533, 0.4856, 0.8744, 0.7423, 0.8744, 0.7423, 0.8533, 0.4856, 0.875, 0.5077, 0.875, 0.7423, 0.6056, 0.007662, 0.6056, 0.2423, 0.5863, 0.2423, 0.5863, 0.007656, 0.6349, 0.7503, 0.864, 0.7492, 0.8641, 0.7496, 0.6353, 0.7502, 0.6353, 0.7502, 0.8641, 0.7496, 0.8641, 0.75, 0.6359, 0.75, 0.6056, 0.7609, 0.6056, 0.9891, 0.5863, 0.9891, 0.5863, 0.7609, 0.5863, 0.7423, 0.5863, 0.5077, 0.6056, 0.5077, 0.6056, 0.7423, 0.6056, 0.7423, 0.6056, 0.5077, 0.6255, 0.5076, 0.6255, 0.7424, 0.6255, 0.7424, 0.6255, 0.5076, 0.626, 0.5076, 0.626, 0.7424, 0.5863, 0.4891, 0.5863, 0.2609, 0.6056, 0.2609, 0.6056, 0.4891, 0.6359, 0.5, 0.8641, 0.5, 0.8435, 0.4798, 0.6353, 0.4997, 0.6353, 0.4997, 0.8435, 0.4798, 0.8282, 0.4648, 0.6349, 0.4997, 0.163, 0.4693, 0.2583, 0.3684, 0.2827, 0.3433, 0.2856, 0.3416, 0.2861, 0.3442, 0.2843, 0.3481, 0.2619, 0.3725, 0.1718, 0.4648, 0.3651, 0.4997, 0.3703, 0.4968, 0.3721, 0.4973, 0.3728, 0.4992, 0.3734, 0.5026, 0.3737, 0.5045, 0.374, 0.506, 0.374, 0.5076, 0.374, 0.7424, 0.374, 0.744, 0.3737, 0.7455, 0.3733, 0.7474, 0.3728, 0.7508, 0.3721, 0.7527, 0.3703, 0.7532, 0.3651, 0.7503, 0.136, 0.7492, 0.1338, 0.749, 0.1317, 0.7485, 0.1298, 0.7477, 0.1283, 0.7466, 0.1271, 0.7453, 0.1264, 0.7439, 0.1262, 0.7423])
me_cube_001.materials.append(mat_board)
me_cube_001.use_remesh_fix_poles = True
me_cube_001.use_remesh_preserve_attributes = False
me_cube_001.use_mirror_vertex_groups = False
me_cube_001.update()
me_cube_002 = bpy.data.meshes.new('Cube.002')
me_cube_002.from_pydata([(0.2152, -0.6349, 0.204), (0.2152, -0.6419, 0.1517), (0.9487, 0.01596, 0.02085), (0.9487, -0.01082, -0.0246), (0.4101, -0.6033, 0.1998), (0.4639, -0.5659, 0.1947), (0.4916, -0.5272, 0.1894), (0.506, -0.4879, 0.184), (0.5101, -0.4477, 0.1784), (0.5101, -0.4072, 0.1726), (0.5101, -0.3668, 0.1667), (0.5101, -0.3263, 0.1607), (0.5101, -0.2857, 0.1543), (0.5128, -0.2455, 0.1476), (0.5201, -0.2056, 0.1401), (0.5676, -0.1673, 0.1326), (0.709, -0.1324, 0.1217), (0.8637, -0.09546, 0.1097), (0.9207, -0.0555, 0.07562), (0.9379, -0.01682, 0.04492), (0.9379, -0.04926, 0.003317), (0.9207, -0.08808, 0.03414), (0.8637, -0.1196, 0.06278), (0.709, -0.1504, 0.07211), (0.5676, -0.1793, 0.08124), (0.5201, -0.2161, 0.08841), (0.5128, -0.2546, 0.09567), (0.5101, -0.2943, 0.1022), (0.5101, -0.3344, 0.1085), (0.5101, -0.3746, 0.1145), (0.5101, -0.4148, 0.1204), (0.5101, -0.4551, 0.1262), (0.506, -0.4952, 0.1317), (0.4916, -0.5344, 0.1371), (0.4639, -0.573, 0.1425), (0.4101, -0.6104, 0.1475), (0.1691, -0.69, 0.1581), (0.1691, -0.683, 0.2104), (0.149, -0.7532, 0.1665), (0.149, -0.7462, 0.2188), (0.06973, -0.8283, 0.1765), (0.06973, -0.8214, 0.2288), (2.3e-07, 0.01339, 0.02273), (2.487e-07, -0.01339, -0.02273), (-0.2152, -0.6349, 0.204), (-0.2152, -0.6419, 0.1517), (-0.9487, 0.01596, 0.02085), (-0.9487, -0.01082, -0.0246), (2.495e-07, -0.01669, 0.04482), (2.674e-07, -0.04798, 0.06903), (2.724e-07, -0.08176, 0.09831), (2.659e-07, -0.1209, 0.118), (2.612e-07, -0.1634, 0.1315), (2.541e-07, -0.2043, 0.1399), (2.493e-07, -0.2451, 0.1476), (2.42e-07, -0.2857, 0.1543), (2.383e-07, -0.3263, 0.1607), (2.362e-07, -0.3668, 0.1667), (2.335e-07, -0.4072, 0.1726), (2.311e-07, -0.4477, 0.1784), (2.314e-07, -0.4882, 0.184), (2.252e-07, -0.5287, 0.1896), (2.255e-07, -0.5692, 0.1952), (2.571e-07, -0.5763, 0.1429), (2.587e-07, -0.5359, 0.1373), (2.602e-07, -0.4955, 0.1318), (2.609e-07, -0.4551, 0.1262), (2.633e-07, -0.4148, 0.1204), (2.669e-07, -0.3746, 0.1145), (2.699e-07, -0.3344, 0.1085), (2.737e-07, -0.2943, 0.1022), (2.772e-07, -0.2543, 0.09561), (2.829e-07, -0.2149, 0.08818), (2.892e-07, -0.176, 0.08023), (2.948e-07, -0.1408, 0.06917), (3.004e-07, -0.1089, 0.05308), (2.898e-07, -0.08204, 0.02875), (2.747e-07, -0.04911, 0.003209), (-0.4101, -0.6033, 0.1998), (-0.4639, -0.5659, 0.1947), (-0.4916, -0.5272, 0.1894), (-0.506, -0.4879, 0.184), (-0.5101, -0.4477, 0.1784), (-0.5101, -0.4072, 0.1726), (-0.5101, -0.3668, 0.1667), (-0.5101, -0.3263, 0.1607), (-0.5101, -0.2857, 0.1543), (-0.5128, -0.2455, 0.1476), (-0.5201, -0.2056, 0.1401), (-0.5676, -0.1673, 0.1326), (-0.709, -0.1324, 0.1217), (-0.8637, -0.09546, 0.1097), (-0.9207, -0.0555, 0.07562), (-0.9379, -0.01682, 0.04492), (-0.9379, -0.04926, 0.003317), (-0.9207, -0.08809, 0.03414), (-0.8637, -0.1196, 0.06278), (-0.709, -0.1504, 0.07211), (-0.5676, -0.1793, 0.08124), (-0.5201, -0.2161, 0.08841), (-0.5128, -0.2546, 0.09567), (-0.5101, -0.2943, 0.1022), (-0.5101, -0.3344, 0.1085), (-0.5101, -0.3746, 0.1145), (-0.5101, -0.4148, 0.1204), (-0.5101, -0.4551, 0.1262), (-0.506, -0.4952, 0.1317), (-0.4916, -0.5344, 0.1371), (-0.4639, -0.573, 0.1425), (-0.4101, -0.6104, 0.1475), (-0.1691, -0.69, 0.1581), (-0.1691, -0.683, 0.2104), (2.229e-07, -0.755, 0.2199), (2.546e-07, -0.7619, 0.1676), (-0.149, -0.7532, 0.1665), (-0.149, -0.7462, 0.2188), (2.183e-07, -0.8331, 0.2303), (2.556e-07, -0.8399, 0.178), (-0.06973, -0.8283, 0.1765), (-0.06973, -0.8214, 0.2288), (-0.05237, -0.6572, 0.1537), (-0.05237, -0.6502, 0.206), (-0.04934, -0.6671, 0.1551), (-0.04934, -0.6602, 0.2073), (0.02967, -0.6909, 0.1582), (0.02967, -0.6839, 0.2105), (0.02044, -0.6958, 0.1589), (0.02044, -0.6888, 0.2111), (-0.05275, -0.6464, 0.2055), (-0.05275, -0.6534, 0.1532), (-0.0534, -0.6399, 0.2046), (-0.0534, -0.6469, 0.1524), (0.01042, -0.6988, 0.1593), (0.01042, -0.6918, 0.2115), (0.0444, -0.6763, 0.1563), (0.0444, -0.6693, 0.2086), (0.03776, -0.6843, 0.1573), (0.03776, -0.6773, 0.2096), (0.03776, -0.6024, 0.1997), (0.03776, -0.6095, 0.1474), (0.02967, -0.5958, 0.1988), (0.02967, -0.6029, 0.1465), (0.04934, -0.6671, 0.1551), (0.04934, -0.6602, 0.2073), (-0.01042, -0.5879, 0.1977), (-0.01042, -0.595, 0.1454), (-0.05237, -0.6296, 0.2033), (-0.05237, -0.6366, 0.151), (-0.02967, -0.6909, 0.1582), (-0.02967, -0.6839, 0.2105), (-0.02044, -0.591, 0.1981), (-0.02044, -0.598, 0.1458), (0.04934, -0.6267, 0.1497), (0.04934, -0.6196, 0.2019), (0.05238, -0.6366, 0.151), (0.05238, -0.6296, 0.2033), (0.04318, -0.609, 0.2005), (0.0444, -0.6105, 0.2007), (0.04318, -0.616, 0.1482), (0.0444, -0.6175, 0.1484), (0.0534, -0.6469, 0.1524), (0.0534, -0.6399, 0.2046), (-0.0444, -0.6763, 0.1563), (-0.0444, -0.6693, 0.2086), (-0.03776, -0.6843, 0.1573), (-0.03776, -0.6773, 0.2096), (-0.02044, -0.6958, 0.1589), (-0.02044, -0.6888, 0.2111), (2.516e-07, -0.6998, 0.1594), (2.255e-07, -0.6928, 0.2117), (0.007937, -0.699, 0.1593), (0.007937, -0.6921, 0.2116), (0.01042, -0.5879, 0.1977), (0.01042, -0.595, 0.1454), (0.05275, -0.6534, 0.1532), (0.05238, -0.6572, 0.1537), (0.05275, -0.6464, 0.2055), (0.05238, -0.6502, 0.206), (0.02044, -0.591, 0.1981), (0.02044, -0.598, 0.1458), (-0.0444, -0.6105, 0.2007), (-0.0444, -0.6175, 0.1484), (-0.04318, -0.609, 0.2005), (-0.04318, -0.616, 0.1482), (-0.03776, -0.6024, 0.1997), (-0.03776, -0.6095, 0.1474), (-0.04934, -0.6196, 0.2019), (-0.04934, -0.6267, 0.1497), (-0.02967, -0.5958, 0.1988), (-0.02967, -0.6029, 0.1465), (2.101e-07, -0.5869, 0.1976), (2.408e-07, -0.594, 0.1453), (-0.007938, -0.6921, 0.2116), (-0.01042, -0.6988, 0.1593), (-0.007938, -0.699, 0.1593), (-0.01042, -0.6918, 0.2115)], [], [(42, 43, 3, 2), (4, 35, 1, 0), (1, 174, 175, 142, 134, 136, 124, 126, 132, 170, 36), (35, 158, 159, 152, 154, 160, 174, 1), (3, 43, 77, 20), (20, 77, 76, 21), (21, 76, 75, 22), (22, 75, 74, 23), (23, 74, 73, 24), (24, 73, 72, 25), (25, 72, 71, 26), (26, 71, 70, 27), (27, 70, 69, 28), (28, 69, 68, 29), (29, 68, 67, 30), (30, 67, 66, 31), (31, 66, 65, 32), (32, 65, 64, 33), (33, 64, 63, 34), (34, 63, 191, 173, 179, 141, 139, 158, 35), (42, 2, 19, 48), (48, 19, 18, 49), (49, 18, 17, 50), (50, 17, 16, 51), (51, 16, 15, 52), (52, 15, 14, 53), (53, 14, 13, 54), (54, 13, 12, 55), (55, 12, 11, 56), (56, 11, 10, 57), (57, 10, 9, 58), (58, 9, 8, 59), (59, 8, 7, 60), (60, 7, 6, 61), (61, 6, 5, 62), (62, 5, 4, 156, 138, 140, 178, 172, 190), (2, 3, 20, 19), (19, 20, 21, 18), (18, 21, 22, 17), (17, 22, 23, 16), (16, 23, 24, 15), (15, 24, 25, 14), (14, 25, 26, 13), (13, 26, 27, 12), (12, 27, 28, 11), (11, 28, 29, 10), (10, 29, 30, 9), (9, 30, 31, 8), (8, 31, 32, 7), (7, 32, 33, 6), (6, 33, 34, 5), (5, 34, 35, 4), (36, 170, 168, 113, 38), (0, 1, 36, 37), (112, 39, 41, 116), (37, 36, 38, 39), (41, 40, 117, 116), (38, 113, 117, 40), (39, 38, 40, 41), (48, 42, 43, 77), (42, 46, 47, 43), (78, 44, 45, 109), (45, 110, 194, 193, 166, 148, 164, 162, 122, 120, 129), (109, 45, 129, 131, 147, 187, 181, 183), (47, 94, 77, 43), (94, 95, 76, 77), (95, 96, 75, 76), (96, 97, 74, 75), (97, 98, 73, 74), (98, 99, 72, 73), (99, 100, 71, 72), (100, 101, 70, 71), (101, 102, 69, 70), (102, 103, 68, 69), (103, 104, 67, 68), (104, 105, 66, 67), (105, 106, 65, 66), (106, 107, 64, 65), (107, 108, 63, 64), (108, 109, 183, 185, 189, 151, 145, 191, 63), (42, 48, 93, 46), (48, 49, 92, 93), (49, 50, 91, 92), (50, 51, 90, 91), (51, 52, 89, 90), (52, 53, 88, 89), (53, 54, 87, 88), (54, 55, 86, 87), (55, 56, 85, 86), (56, 57, 84, 85), (57, 58, 83, 84), (58, 59, 82, 83), (59, 60, 81, 82), (60, 61, 80, 81), (61, 62, 79, 80), (62, 190, 144, 150, 188, 184, 182, 78, 79), (46, 93, 94, 47), (93, 92, 95, 94), (92, 91, 96, 95), (91, 90, 97, 96), (90, 89, 98, 97), (89, 88, 99, 98), (88, 87, 100, 99), (87, 86, 101, 100), (86, 85, 102, 101), (85, 84, 103, 102), (84, 83, 104, 103), (83, 82, 105, 104), (82, 81, 106, 105), (81, 80, 107, 106), (80, 79, 108, 107), (79, 78, 109, 108), (62, 61, 64, 63), (61, 60, 65, 64), (60, 59, 66, 65), (59, 58, 67, 66), (58, 57, 68, 67), (57, 56, 69, 68), (56, 55, 70, 69), (55, 54, 71, 70), (54, 53, 72, 71), (53, 52, 73, 72), (52, 51, 74, 73), (51, 50, 75, 74), (50, 49, 76, 75), (49, 48, 77, 76), (110, 114, 113, 168, 194), (44, 111, 110, 45), (112, 116, 119, 115), (111, 115, 114, 110), (119, 116, 117, 118), (113, 117, 116, 112), (114, 118, 117, 113), (115, 119, 118, 114), (171, 133, 127, 125, 137, 135, 143, 177, 176, 0, 37), (169, 171, 37, 39, 112), (182, 180, 186, 146, 130, 128, 44, 78), (169, 168, 113, 112), (128, 121, 123, 163, 165, 149, 167, 195, 192, 111, 44), (191, 190, 62, 63), (176, 161, 155, 153, 157, 156, 4, 0), (192, 169, 112, 115, 111)])
me_cube_002.polygons.foreach_set('use_smooth', [True] * 142)
_uv = me_cube_002.uv_layers.new(name='UVMap')
_uv.uv.foreach_set('vector', [0.375, 0.25, 0.625, 0.25, 0.625, 0.5, 0.375, 0.5, 0.375, 0.7353, 0.625, 0.7353, 0.625, 0.75, 0.375, 0.75, 0.625, 0.75, 0.8137, 0.75, 0.8126, 0.75, 0.8125, 0.75, 0.816, 0.75, 0.8229, 0.75, 0.8328, 0.75, 0.8453, 0.75, 0.8596, 0.75, 0.8633, 0.75, 0.625, 0.75, 0.625, 0.7353, 0.8487, 0.7353, 0.8468, 0.7359, 0.8368, 0.7395, 0.8271, 0.7434, 0.8182, 0.7475, 0.8137, 0.75, 0.625, 0.75, 0.625, 0.5, 0.875, 0.5, 0.875, 0.5147, 0.625, 0.5147, 0.625, 0.5147, 0.875, 0.5147, 0.875, 0.5294, 0.625, 0.5294, 0.625, 0.5294, 0.875, 0.5294, 0.875, 0.5441, 0.625, 0.5441, 0.625, 0.5441, 0.875, 0.5441, 0.875, 0.5588, 0.625, 0.5588, 0.625, 0.5588, 0.875, 0.5588, 0.875, 0.5735, 0.625, 0.5735, 0.625, 0.5735, 0.875, 0.5735, 0.875, 0.5882, 0.625, 0.5882, 0.625, 0.5882, 0.875, 0.5882, 0.875, 0.6029, 0.625, 0.6029, 0.625, 0.6029, 0.875, 0.6029, 0.875, 0.6176, 0.625, 0.6176, 0.625, 0.6176, 0.875, 0.6176, 0.875, 0.6324, 0.625, 0.6324, 0.625, 0.6324, 0.875, 0.6324, 0.875, 0.6471, 0.625, 0.6471, 0.625, 0.6471, 0.875, 0.6471, 0.875, 0.6618, 0.625, 0.6618, 0.625, 0.6618, 0.875, 0.6618, 0.875, 0.6765, 0.625, 0.6765, 0.625, 0.6765, 0.875, 0.6765, 0.875, 0.6912, 0.625, 0.6912, 0.625, 0.6912, 0.875, 0.6912, 0.875, 0.7059, 0.625, 0.7059, 0.625, 0.7059, 0.875, 0.7059, 0.875, 0.7206, 0.625, 0.7206, 0.625, 0.7206, 0.875, 0.7206, 0.875, 0.727, 0.869, 0.7274, 0.8632, 0.7286, 0.8577, 0.7304, 0.8525, 0.7329, 0.8487, 0.7353, 0.625, 0.7353, 0.125, 0.5, 0.375, 0.5, 0.375, 0.5147, 0.125, 0.5147, 0.125, 0.5147, 0.375, 0.5147, 0.375, 0.5294, 0.125, 0.5294, 0.125, 0.5294, 0.375, 0.5294, 0.375, 0.5441, 0.125, 0.5441, 0.125, 0.5441, 0.375, 0.5441, 0.375, 0.5588, 0.125, 0.5588, 0.125, 0.5588, 0.375, 0.5588, 0.375, 0.5735, 0.125, 0.5735, 0.125, 0.5735, 0.375, 0.5735, 0.375, 0.5882, 0.125, 0.5882, 0.125, 0.5882, 0.375, 0.5882, 0.375, 0.6029, 0.125, 0.6029, 0.125, 0.6029, 0.375, 0.6029, 0.375, 0.6176, 0.125, 0.6176, 0.125, 0.6176, 0.375, 0.6176, 0.375, 0.6324, 0.125, 0.6324, 0.125, 0.6324, 0.375, 0.6324, 0.375, 0.6471, 0.125, 0.6471, 0.125, 0.6471, 0.375, 0.6471, 0.375, 0.6618, 0.125, 0.6618, 0.125, 0.6618, 0.375, 0.6618, 0.375, 0.6765, 0.125, 0.6765, 0.125, 0.6765, 0.375, 0.6765, 0.375, 0.6912, 0.125, 0.6912, 0.125, 0.6912, 0.375, 0.6912, 0.375, 0.7059, 0.125, 0.7059, 0.125, 0.7059, 0.375, 0.7059, 0.375, 0.7206, 0.125, 0.7206, 0.125, 0.7206, 0.375, 0.7206, 0.375, 0.7353, 0.1513, 0.7353, 0.1475, 0.7329, 0.1423, 0.7304, 0.1368, 0.7286, 0.131, 0.7274, 0.125, 0.727, 0.375, 0.5, 0.625, 0.5, 0.625, 0.5147, 0.375, 0.5147, 0.375, 0.5147, 0.625, 0.5147, 0.625, 0.5294, 0.375, 0.5294, 0.375, 0.5294, 0.625, 0.5294, 0.625, 0.5441, 0.375, 0.5441, 0.375, 0.5441, 0.625, 0.5441, 0.625, 0.5588, 0.375, 0.5588, 0.375, 0.5588, 0.625, 0.5588, 0.625, 0.5735, 0.375, 0.5735, 0.375, 0.5735, 0.625, 0.5735, 0.625, 0.5882, 0.375, 0.5882, 0.375, 0.5882, 0.625, 0.5882, 0.625, 0.6029, 0.375, 0.6029, 0.375, 0.6029, 0.625, 0.6029, 0.625, 0.6176, 0.375, 0.6176, 0.375, 0.6176, 0.625, 0.6176, 0.625, 0.6324, 0.375, 0.6324, 0.375, 0.6324, 0.625, 0.6324, 0.625, 0.6471, 0.375, 0.6471, 0.375, 0.6471, 0.625, 0.6471, 0.625, 0.6618, 0.375, 0.6618, 0.375, 0.6618, 0.625, 0.6618, 0.625, 0.6765, 0.375, 0.6765, 0.375, 0.6765, 0.625, 0.6765, 0.625, 0.6912, 0.375, 0.6912, 0.375, 0.6912, 0.625, 0.6912, 0.625, 0.7059, 0.375, 0.7059, 0.375, 0.7059, 0.625, 0.7059, 0.625, 0.7206, 0.375, 0.7206, 0.375, 0.7206, 0.625, 0.7206, 0.625, 0.7353, 0.375, 0.7353, 0.625, 0.75, 0.8633, 0.75, 0.875, 0.75, 0.875, 0.75, 0.625, 0.75, 0.375, 0.75, 0.625, 0.75, 0.625, 0.75, 0.375, 0.75, 0.125, 0.75, 0.375, 0.75, 0.375, 0.75, 0.125, 0.75, 0.375, 0.75, 0.625, 0.75, 0.625, 0.75, 0.375, 0.75, 0.375, 0.75, 0.625, 0.75, 0.625, 1.0, 0.375, 1.0, 0.625, 0.75, 0.875, 0.75, 0.875, 0.75, 0.625, 0.75, 0.375, 0.75, 0.625, 0.75, 0.625, 0.75, 0.375, 0.75, 0.375, 0.2353, 0.375, 0.25, 0.625, 0.25, 0.625, 0.2353, 0.375, 0.25, 0.375, 0.5, 0.625, 0.5, 0.625, 0.25, 0.375, 0.7353, 0.375, 0.75, 0.625, 0.75, 0.625, 0.7353, 0.625, 0.75, 0.625, 0.75, 0.8633, 0.75, 0.8596, 0.75, 0.8453, 0.75, 0.8328, 0.75, 0.8229, 0.75, 0.816, 0.75, 0.8125, 0.75, 0.8126, 0.75, 0.8137, 0.75, 0.625, 0.7353, 0.625, 0.75, 0.8137, 0.75, 0.8182, 0.7475, 0.8271, 0.7434, 0.8368, 0.7395, 0.8468, 0.7359, 0.8487, 0.7353, 0.625, 0.5, 0.625, 0.5147, 0.875, 0.5147, 0.875, 0.5, 0.625, 0.5147, 0.625, 0.5294, 0.875, 0.5294, 0.875, 0.5147, 0.625, 0.5294, 0.625, 0.5441, 0.875, 0.5441, 0.875, 0.5294, 0.625, 0.5441, 0.625, 0.5588, 0.875, 0.5588, 0.875, 0.5441, 0.625, 0.5588, 0.625, 0.5735, 0.875, 0.5735, 0.875, 0.5588, 0.625, 0.5735, 0.625, 0.5882, 0.875, 0.5882, 0.875, 0.5735, 0.625, 0.5882, 0.625, 0.6029, 0.875, 0.6029, 0.875, 0.5882, 0.625, 0.6029, 0.625, 0.6176, 0.875, 0.6176, 0.875, 0.6029, 0.625, 0.6176, 0.625, 0.6324, 0.875, 0.6324, 0.875, 0.6176, 0.625, 0.6324, 0.625, 0.6471, 0.875, 0.6471, 0.875, 0.6324, 0.625, 0.6471, 0.625, 0.6618, 0.875, 0.6618, 0.875, 0.6471, 0.625, 0.6618, 0.625, 0.6765, 0.875, 0.6765, 0.875, 0.6618, 0.625, 0.6765, 0.625, 0.6912, 0.875, 0.6912, 0.875, 0.6765, 0.625, 0.6912, 0.625, 0.7059, 0.875, 0.7059, 0.875, 0.6912, 0.625, 0.7059, 0.625, 0.7206, 0.875, 0.7206, 0.875, 0.7059, 0.625, 0.7206, 0.625, 0.7353, 0.8487, 0.7353, 0.8525, 0.7329, 0.8577, 0.7304, 0.8632, 0.7286, 0.869, 0.7274, 0.875, 0.727, 0.875, 0.7206, 0.125, 0.5, 0.125, 0.5147, 0.375, 0.5147, 0.375, 0.5, 0.125, 0.5147, 0.125, 0.5294, 0.375, 0.5294, 0.375, 0.5147, 0.125, 0.5294, 0.125, 0.5441, 0.375, 0.5441, 0.375, 0.5294, 0.125, 0.5441, 0.125, 0.5588, 0.375, 0.5588, 0.375, 0.5441, 0.125, 0.5588, 0.125, 0.5735, 0.375, 0.5735, 0.375, 0.5588, 0.125, 0.5735, 0.125, 0.5882, 0.375, 0.5882, 0.375, 0.5735, 0.125, 0.5882, 0.125, 0.6029, 0.375, 0.6029, 0.375, 0.5882, 0.125, 0.6029, 0.125, 0.6176, 0.375, 0.6176, 0.375, 0.6029, 0.125, 0.6176, 0.125, 0.6324, 0.375, 0.6324, 0.375, 0.6176, 0.125, 0.6324, 0.125, 0.6471, 0.375, 0.6471, 0.375, 0.6324, 0.125, 0.6471, 0.125, 0.6618, 0.375, 0.6618, 0.375, 0.6471, 0.125, 0.6618, 0.125, 0.6765, 0.375, 0.6765, 0.375, 0.6618, 0.125, 0.6765, 0.125, 0.6912, 0.375, 0.6912, 0.375, 0.6765, 0.125, 0.6912, 0.125, 0.7059, 0.375, 0.7059, 0.375, 0.6912, 0.125, 0.7059, 0.125, 0.7206, 0.375, 0.7206, 0.375, 0.7059, 0.125, 0.7206, 0.125, 0.727, 0.131, 0.7274, 0.1368, 0.7286, 0.1423, 0.7304, 0.1475, 0.7329, 0.1513, 0.7353, 0.375, 0.7353, 0.375, 0.7206, 0.375, 0.5, 0.375, 0.5147, 0.625, 0.5147, 0.625, 0.5, 0.375, 0.5147, 0.375, 0.5294, 0.625, 0.5294, 0.625, 0.5147, 0.375, 0.5294, 0.375, 0.5441, 0.625, 0.5441, 0.625, 0.5294, 0.375, 0.5441, 0.375, 0.5588, 0.625, 0.5588, 0.625, 0.5441, 0.375, 0.5588, 0.375, 0.5735, 0.625, 0.5735, 0.625, 0.5588, 0.375, 0.5735, 0.375, 0.5882, 0.625, 0.5882, 0.625, 0.5735, 0.375, 0.5882, 0.375, 0.6029, 0.625, 0.6029, 0.625, 0.5882, 0.375, 0.6029, 0.375, 0.6176, 0.625, 0.6176, 0.625, 0.6029, 0.375, 0.6176, 0.375, 0.6324, 0.625, 0.6324, 0.625, 0.6176, 0.375, 0.6324, 0.375, 0.6471, 0.625, 0.6471, 0.625, 0.6324, 0.375, 0.6471, 0.375, 0.6618, 0.625, 0.6618, 0.625, 0.6471, 0.375, 0.6618, 0.375, 0.6765, 0.625, 0.6765, 0.625, 0.6618, 0.375, 0.6765, 0.375, 0.6912, 0.625, 0.6912, 0.625, 0.6765, 0.375, 0.6912, 0.375, 0.7059, 0.625, 0.7059, 0.625, 0.6912, 0.375, 0.7059, 0.375, 0.7206, 0.625, 0.7206, 0.625, 0.7059, 0.375, 0.7206, 0.375, 0.7353, 0.625, 0.7353, 0.625, 0.7206, 0.375, 0.02941, 0.375, 0.04412, 0.625, 0.04412, 0.625, 0.02941, 0.375, 0.04412, 0.375, 0.05882, 0.625, 0.05882, 0.625, 0.04412, 0.375, 0.05882, 0.375, 0.07353, 0.625, 0.07353, 0.625, 0.05882, 0.375, 0.07353, 0.375, 0.08824, 0.625, 0.08824, 0.625, 0.07353, 0.375, 0.08824, 0.375, 0.1029, 0.625, 0.1029, 0.625, 0.08824, 0.375, 0.1029, 0.375, 0.1176, 0.625, 0.1176, 0.625, 0.1029, 0.375, 0.1176, 0.375, 0.1324, 0.625, 0.1324, 0.625, 0.1176, 0.375, 0.1324, 0.375, 0.1471, 0.625, 0.1471, 0.625, 0.1324, 0.375, 0.1471, 0.375, 0.1618, 0.625, 0.1618, 0.625, 0.1471, 0.375, 0.1618, 0.375, 0.1765, 0.625, 0.1765, 0.625, 0.1618, 0.375, 0.1765, 0.375, 0.1912, 0.625, 0.1912, 0.625, 0.1765, 0.375, 0.1912, 0.375, 0.2059, 0.625, 0.2059, 0.625, 0.1912, 0.375, 0.2059, 0.375, 0.2206, 0.625, 0.2206, 0.625, 0.2059, 0.375, 0.2206, 0.375, 0.2353, 0.625, 0.2353, 0.625, 0.2206, 0.625, 0.75, 0.625, 0.75, 0.875, 0.75, 0.875, 0.75, 0.8633, 0.75, 0.375, 0.75, 0.375, 0.75, 0.625, 0.75, 0.625, 0.75, 0.125, 0.75, 0.125, 0.75, 0.375, 0.75, 0.375, 0.75, 0.375, 0.75, 0.375, 0.75, 0.625, 0.75, 0.625, 0.75, 0.375, 0.75, 0.375, 1.0, 0.625, 1.0, 0.625, 0.75, 0.625, 0.0, 0.625, 0.0, 0.375, 0.0, 0.375, 0.0, 0.625, 0.75, 0.625, 0.75, 0.875, 0.75, 0.875, 0.75, 0.375, 0.75, 0.375, 0.75, 0.625, 0.75, 0.625, 0.75, 0.1367, 0.75, 0.1404, 0.75, 0.1547, 0.75, 0.1672, 0.75, 0.1771, 0.75, 0.184, 0.75, 0.1875, 0.75, 0.1874, 0.75, 0.1863, 0.75, 0.375, 0.75, 0.375, 0.75, 0.125, 0.75, 0.1367, 0.75, 0.375, 0.75, 0.375, 0.75, 0.125, 0.75, 0.1513, 0.7353, 0.1532, 0.7359, 0.1632, 0.7395, 0.1729, 0.7434, 0.1818, 0.7475, 0.1863, 0.75, 0.375, 0.75, 0.375, 0.7353, 0.375, 0.0, 0.625, 0.0, 0.625, 0.0, 0.375, 0.0, 0.1863, 0.75, 0.1874, 0.75, 0.1875, 0.75, 0.184, 0.75, 0.1771, 0.75, 0.1672, 0.75, 0.1547, 0.75, 0.1404, 0.75, 0.1367, 0.75, 0.375, 0.75, 0.375, 0.75, 0.625, 0.02296, 0.375, 0.02296, 0.375, 0.02941, 0.625, 0.02941, 0.1863, 0.75, 0.1818, 0.7475, 0.1729, 0.7434, 0.1632, 0.7395, 0.1532, 0.7359, 0.1513, 0.7353, 0.375, 0.7353, 0.375, 0.75, 0.1367, 0.75, 0.125, 0.75, 0.125, 0.75, 0.375, 0.75, 0.375, 0.75])
me_cube_002.materials.append(mat_clip)
me_cube_002.use_remesh_fix_poles = True
me_cube_002.use_remesh_preserve_attributes = False
me_cube_002.use_mirror_vertex_groups = False
me_cube_002.update()
me_plane_001 = bpy.data.meshes.new('Plane.001')
me_plane_001.from_pydata([(-1.0, -1.0, 0.0), (1.0, -1.0, 0.0), (-1.0, 1.0, 0.0), (1.0, 1.0, 0.0)], [], [(0, 1, 3, 2)])
_uv = me_plane_001.uv_layers.new(name='UVMap')
_uv.uv.foreach_set('vector', [0.0, 0.0, 1.0, 0.0, 1.0, 1.0, 0.0, 1.0])
me_plane_001.materials.append(mat_paper)
me_plane_001.use_remesh_fix_poles = True
me_plane_001.use_remesh_preserve_attributes = False
me_plane_001.use_mirror_vertex_groups = False
me_plane_001.update()

# ---- objects
ob_cube = bpy.data.objects.new('Cube', me_cube_001)
ob_cube_001 = bpy.data.objects.new('Cube.001', me_cube_002)
ob_plane = bpy.data.objects.new('Plane', me_plane_001)

# ---- transforms, parenting, visibility, modifiers, constraints
ob_cube.location = (0.0, 0.0, 0.0)
ob_cube.scale = (1.0, 0.9997, 1.0)
ob_cube.lineart.crease_threshold = 0.0
ob_cube_001.location = (-1.192e-07, -1.414, 0.0)
ob_cube_001.lineart.crease_threshold = 0.0
ob_plane.location = (-1.192e-07, 0.04453, 0.07186)
ob_plane.scale = (1.22, 1.664, 1.392)
ob_plane.lineart.crease_threshold = 0.0

# ---- collection membership
col_collection.objects.link(ob_cube)
col_collection.objects.link(ob_cube_001)
col_collection.objects.link(ob_plane)

# ---- scene / render settings (as saved in the file)
scene.frame_start = 1; scene.frame_end = 250; scene.frame_set(1)
scene.render.engine = 'BLENDER_EEVEE_NEXT'
scene.cycles.use_denoising = False
scene.cycles.samples = 128
scene.cycles.sampling_pattern = 'TABULATED_SOBOL'
scene.cycles.use_adaptive_sampling = False
scene.cycles.use_light_tree = False
scene.view_settings.view_transform = 'Filmic'
bpy.context.view_layer.update()

# ---- added for rendering (the .blend has no active camera and no usable light): camera, sun
cam_auto = bpy.data.cameras.new('AutoCamera')
cam_auto.lens = 50.0
cam_auto.sensor_width = 36.0
cam_auto.clip_end = 1000.0
ob_auto_camera = bpy.data.objects.new('AutoCamera', cam_auto)
scene.collection.objects.link(ob_auto_camera)
ob_auto_camera.location = (4.64407, -5.72596, 3.8098)
ob_auto_camera.rotation_euler = (1.09748, -7.21219e-08, 0.694738)
scene.camera = ob_auto_camera
light_auto_sun = bpy.data.lights.new('AutoSun', 'SUN')
light_auto_sun.energy = 3.0
light_auto_sun.angle = 0.0523599
ob_auto_sun = bpy.data.objects.new('AutoSun', light_auto_sun)
scene.collection.objects.link(ob_auto_sun)
ob_auto_sun.rotation_euler = (0.872665, 0.174533, 0.523599)
bpy.context.view_layer.update()
